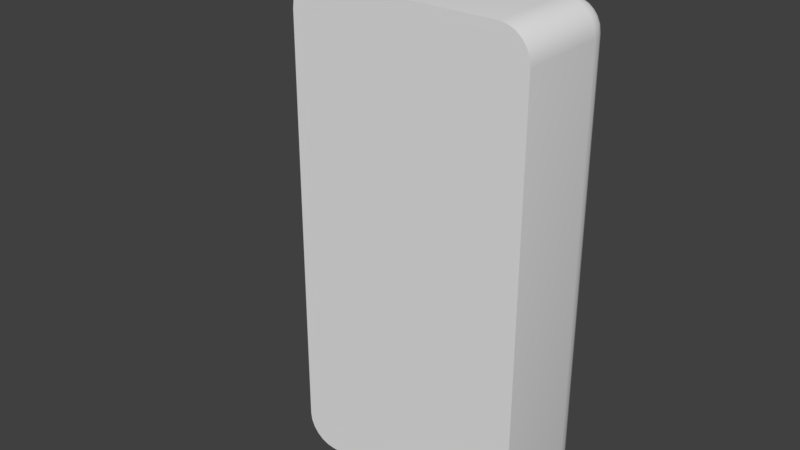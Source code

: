 # Source: ScannerButton.blend  (saved by Blender 2.77.0; exported with 4.5.12 LTS)
import bpy
from mathutils import Matrix  # noqa: F401  (used for matrix-valued properties, if any)

bpy.ops.wm.read_factory_settings(use_empty=True)
scene = bpy.context.scene
scene.name = 'Scene'

# ---- collections
col_collection_1 = bpy.data.collections.new('Collection 1'); scene.collection.children.link(col_collection_1)

# ---- materials (node trees are filled in below, after node groups)
mat_material = bpy.data.materials.new('Material')
mat_material.alpha_threshold = 0.0
mat_material.use_transparent_shadow = False
mat_material.roughness = 0.5
mat_material.line_color = (0.0, 0.0, 0.0, 1.0)

# ---- material node trees

# ---- world
world_world = bpy.data.worlds.new('World'); scene.world = world_world
world_world.color = (0.05088, 0.05088, 0.05088)
world_world.use_sun_shadow = False
world_world.sun_shadow_jitter_overblur = 0.0
world_world.cycles.sampling_method = 'MANUAL'

# ---- meshes
me_cube = bpy.data.meshes.new('Cube')
me_cube.from_pydata([(-0.5, 0.6, 0.4103), (-0.45, 0.6, 0.3003), (-0.4983, 0.6, 0.3818), (-0.4933, 0.6, 0.3553), (-0.4854, 0.6, 0.3325), (-0.475, 0.6, 0.315), (-0.4629, 0.6, 0.304), (-0.45, 0.6, 2.5), (-0.5, 0.6, 2.39), (-0.4629, 0.6, 2.497), (-0.475, 0.6, 2.486), (-0.4854, 0.6, 2.468), (-0.4933, 0.6, 2.445), (-0.4983, 0.6, 2.419), (0.45, 0.6, 0.3003), (0.5, 0.6, 0.4103), (0.4629, 0.6, 0.304), (0.475, 0.6, 0.315), (0.4854, 0.6, 0.3325), (0.4933, 0.6, 0.3553), (0.4983, 0.6, 0.3818), (0.5, 0.6, 2.39), (0.45, 0.6, 2.5), (0.4983, 0.6, 2.419), (0.4933, 0.6, 2.445), (0.4854, 0.6, 2.468), (0.475, 0.6, 2.486), (0.4629, 0.6, 2.497), (1.0, 0.75, -0.75), (0.75, 0.75, -1.0), (0.75, 1.0, -0.75), (0.9915, 0.75, -0.8147), (0.9665, 0.75, -0.875), (0.9268, 0.75, -0.9268), (0.9915, 0.8147, -0.75), (0.9814, 0.8167, -0.8173), (0.9561, 0.8156, -0.8754), (0.9209, 0.8143, -0.9208), (0.9665, 0.875, -0.75), (0.9559, 0.8755, -0.816), (0.9347, 0.8691, -0.8691), (0.9074, 0.8638, -0.9074), (0.8943, 0.8943, -0.8943), (0.75, 0.8147, -0.9915), (0.75, 0.875, -0.9665), (0.75, 0.9268, -0.9268), (0.8147, 0.75, -0.9915), (0.8167, 0.8173, -0.9814), (0.8156, 0.8754, -0.9561), (0.8143, 0.9208, -0.9209), (0.875, 0.75, -0.9665), (0.8755, 0.816, -0.9559), (0.8691, 0.8691, -0.9347), (0.8638, 0.9074, -0.9074), (0.8147, 0.9915, -0.75), (0.875, 0.9665, -0.75), (0.9268, 0.9268, -0.75), (0.75, 0.9915, -0.8147), (0.8173, 0.9814, -0.8167), (0.8754, 0.9561, -0.8156), (0.9208, 0.9209, -0.8143), (0.75, 0.9665, -0.875), (0.816, 0.9559, -0.8755), (0.8691, 0.9347, -0.8691), (0.9074, 0.9074, -0.8638), (0.75, 0.0, -1.0), (1.0, 0.0, -0.75), (0.8147, 0.0, -0.9915), (0.875, 0.0, -0.9665), (0.9268, 0.0, -0.9268), (0.9665, 0.0, -0.875), (0.9915, 0.0, -0.8147), (-1.0, 1.788e-07, -0.75), (-0.75, 1.788e-07, -1.0), (-0.9915, 1.788e-07, -0.8147), (-0.9665, 1.788e-07, -0.875), (-0.9268, 1.788e-07, -0.9268), (-0.875, 1.788e-07, -0.9665), (-0.8147, 1.788e-07, -0.9915), (-0.75, 1.0, -0.75), (-0.75, 0.75, -1.0), (-1.0, 0.75, -0.75), (-0.75, 0.9915, -0.8147), (-0.75, 0.9665, -0.875), (-0.75, 0.9268, -0.9268), (-0.8147, 0.9915, -0.75), (-0.8167, 0.9814, -0.8173), (-0.8156, 0.9561, -0.8754), (-0.8143, 0.9209, -0.9208), (-0.875, 0.9665, -0.75), (-0.8755, 0.9559, -0.816), (-0.8691, 0.9347, -0.8691), (-0.8638, 0.9074, -0.9074), (-0.8943, 0.8943, -0.8943), (-0.8147, 0.75, -0.9915), (-0.875, 0.75, -0.9665), (-0.9268, 0.75, -0.9268), (-0.75, 0.8147, -0.9915), (-0.8173, 0.8167, -0.9814), (-0.8754, 0.8156, -0.9561), (-0.9208, 0.8143, -0.9209), (-0.75, 0.875, -0.9665), (-0.816, 0.8755, -0.9559), (-0.8691, 0.8691, -0.9347), (-0.9074, 0.8638, -0.9074), (-0.9915, 0.8147, -0.75), (-0.9665, 0.875, -0.75), (-0.9268, 0.9268, -0.75), (-0.9915, 0.75, -0.8147), (-0.9814, 0.8173, -0.8167), (-0.9561, 0.8754, -0.8156), (-0.9209, 0.9208, -0.8143), (-0.9665, 0.75, -0.875), (-0.9559, 0.816, -0.8755), (-0.9347, 0.8691, -0.8691), (-0.9074, 0.9074, -0.8638), (0.75, 1.0, 2.75), (0.75, 0.75, 3.0), (1.0, 0.75, 2.75), (0.75, 0.9915, 2.815), (0.75, 0.9665, 2.875), (0.75, 0.9268, 2.927), (0.8147, 0.9915, 2.75), (0.8167, 0.9814, 2.817), (0.8156, 0.9561, 2.875), (0.8143, 0.9209, 2.921), (0.875, 0.9665, 2.75), (0.8755, 0.9559, 2.816), (0.8691, 0.9347, 2.869), (0.8638, 0.9074, 2.907), (0.8943, 0.8943, 2.894), (0.8147, 0.75, 2.991), (0.875, 0.75, 2.966), (0.9268, 0.75, 2.927), (0.75, 0.8147, 2.991), (0.8173, 0.8167, 2.981), (0.8754, 0.8156, 2.956), (0.9208, 0.8143, 2.921), (0.75, 0.875, 2.966), (0.816, 0.8755, 2.956), (0.8691, 0.8691, 2.935), (0.9074, 0.8638, 2.907), (0.9915, 0.8147, 2.75), (0.9665, 0.875, 2.75), (0.9268, 0.9268, 2.75), (0.9915, 0.75, 2.815), (0.9814, 0.8173, 2.817), (0.9561, 0.8754, 2.816), (0.9209, 0.9208, 2.814), (0.9665, 0.75, 2.875), (0.9559, 0.816, 2.875), (0.9347, 0.8691, 2.869), (0.9074, 0.9074, 2.864), (1.0, -5.96e-07, 2.75), (0.75, -4.768e-07, 3.0), (0.9915, -5.96e-07, 2.815), (0.9665, -5.96e-07, 2.875), (0.9268, -5.96e-07, 2.927), (0.875, -5.96e-07, 2.967), (0.8147, -5.96e-07, 2.991), (-0.75, 2.384e-07, 3.0), (-1.0, 3.576e-07, 2.75), (-0.8147, 2.98e-07, 2.991), (-0.875, 2.98e-07, 2.967), (-0.9268, 2.98e-07, 2.927), (-0.9665, 3.576e-07, 2.875), (-0.9915, 3.576e-07, 2.815), (-1.0, 0.75, 2.75), (-0.75, 0.75, 3.0), (-0.75, 1.0, 2.75), (-0.9915, 0.75, 2.815), (-0.9665, 0.75, 2.875), (-0.9268, 0.75, 2.927), (-0.9915, 0.8147, 2.75), (-0.9814, 0.8167, 2.817), (-0.9561, 0.8156, 2.875), (-0.9209, 0.8143, 2.921), (-0.9665, 0.875, 2.75), (-0.9559, 0.8755, 2.816), (-0.9347, 0.8691, 2.869), (-0.9074, 0.8638, 2.907), (-0.8943, 0.8943, 2.894), (-0.75, 0.8147, 2.991), (-0.75, 0.875, 2.966), (-0.75, 0.9268, 2.927), (-0.8147, 0.75, 2.991), (-0.8167, 0.8173, 2.981), (-0.8156, 0.8754, 2.956), (-0.8143, 0.9208, 2.921), (-0.875, 0.75, 2.966), (-0.8755, 0.816, 2.956), (-0.8691, 0.8691, 2.935), (-0.8638, 0.9074, 2.907), (-0.8147, 0.9915, 2.75), (-0.875, 0.9665, 2.75), (-0.9268, 0.9268, 2.75), (-0.75, 0.9915, 2.815), (-0.8173, 0.9814, 2.817), (-0.8754, 0.9561, 2.816), (-0.9208, 0.9209, 2.814), (-0.75, 0.9665, 2.875), (-0.816, 0.9559, 2.875), (-0.8691, 0.9347, 2.869), (-0.9074, 0.9074, 2.864), (-0.5, 1.0, 0.4103), (0.5, 1.0, 0.4103), (0.5, 1.0, 2.167), (0.5, 1.0, 2.39), (0.4983, 1.0, 0.3818), (-0.4933, 1.0, 0.3553), (-0.4983, 1.0, 0.3818), (0.4933, 1.0, 0.3553), (-0.4854, 1.0, 0.3325), (0.4854, 1.0, 0.3325), (0.475, 1.0, 0.315), (-0.475, 1.0, 0.315), (-0.4629, 1.0, 0.304), (0.4629, 1.0, 0.304), (-0.45, 1.0, 0.3003), (0.45, 1.0, 0.3003), (-0.4983, 1.0, 2.419), (-0.5, 1.0, 2.39), (0.4983, 1.0, 2.419), (0.4933, 1.0, 2.445), (-0.4933, 1.0, 2.445), (0.4854, 1.0, 2.468), (-0.4854, 1.0, 2.468), (0.475, 1.0, 2.486), (-0.475, 1.0, 2.486), (0.4629, 1.0, 2.497), (0.45, 1.0, 2.5), (-0.4629, 1.0, 2.497), (-0.45, 1.0, 2.5), (-0.45, 0.6, 0.3003), (-0.4629, 0.6, 0.304), (-0.475, 0.6, 0.315), (-0.4854, 0.6, 0.3325), (-0.4933, 0.6, 0.3553), (-0.4983, 0.6, 0.3818), (-0.5, 0.6, 0.4103), (-0.4629, 0.6, 2.497), (-0.45, 0.6, 2.5), (-0.475, 0.6, 2.486), (-0.4854, 0.6, 2.468), (-0.4933, 0.6, 2.445), (-0.4983, 0.6, 2.419), (-0.5, 0.6, 2.39), (0.4629, 0.6, 0.304), (0.45, 0.6, 0.3003), (0.475, 0.6, 0.315), (0.4854, 0.6, 0.3325), (0.4933, 0.6, 0.3553), (0.4983, 0.6, 0.3818), (0.5, 0.6, 0.4103), (0.45, 0.6, 2.5), (0.4629, 0.6, 2.497), (0.475, 0.6, 2.486), (0.4854, 0.6, 2.468), (0.4933, 0.6, 2.445), (0.4983, 0.6, 2.419), (0.5, 0.6, 2.39), (1.0, 0.0, -0.75), (0.9915, 0.0, -0.8147), (0.9665, 0.0, -0.875), (0.9268, 0.0, -0.9268), (0.875, 0.0, -0.9665), (0.8147, 0.0, -0.9915), (0.75, 0.0, -1.0), (-0.9915, 1.788e-07, -0.8147), (-1.0, 1.788e-07, -0.75), (-0.9665, 1.788e-07, -0.875), (-0.9268, 1.788e-07, -0.9268), (-0.875, 1.788e-07, -0.9665), (-0.8147, 1.788e-07, -0.9915), (-0.75, 1.788e-07, -1.0), (0.75, -4.768e-07, 3.0), (0.8147, -5.96e-07, 2.991), (0.875, -5.96e-07, 2.967), (0.9268, -5.96e-07, 2.927), (0.9665, -5.96e-07, 2.875), (0.9915, -5.96e-07, 2.815), (1.0, -5.96e-07, 2.75), (-0.8147, 2.98e-07, 2.991), (-0.75, 2.384e-07, 3.0), (-0.875, 2.98e-07, 2.967), (-0.9268, 2.98e-07, 2.927), (-0.9665, 3.576e-07, 2.875), (-0.9915, 3.576e-07, 2.815), (-1.0, 3.576e-07, 2.75), (-0.5, 1.0, 2.39), (-0.5, 1.0, 0.4103), (0.5, 1.0, 2.167), (0.5, 1.0, 0.4103), (0.5, 1.0, 2.39), (0.4933, 1.0, 0.3553), (0.4983, 1.0, 0.3818), (-0.4983, 1.0, 0.3818), (-0.4854, 1.0, 0.3325), (-0.4933, 1.0, 0.3553), (0.4854, 1.0, 0.3325), (-0.475, 1.0, 0.315), (0.475, 1.0, 0.315), (0.4629, 1.0, 0.304), (-0.4629, 1.0, 0.304), (-0.45, 1.0, 0.3003), (0.45, 1.0, 0.3003), (-0.4983, 1.0, 2.419), (0.4983, 1.0, 2.419), (0.4933, 1.0, 2.445), (-0.4933, 1.0, 2.445), (0.4854, 1.0, 2.468), (-0.4854, 1.0, 2.468), (0.475, 1.0, 2.486), (-0.475, 1.0, 2.486), (0.4629, 1.0, 2.497), (-0.4629, 1.0, 2.497), (-0.45, 1.0, 2.5), (0.45, 1.0, 2.5), (-0.9328, 1.535, 2.919), (-1.128, 1.516, 2.919), (-1.315, 1.459, 2.919), (-1.488, 1.366, 2.919), (-1.64, 1.242, 2.919), (-1.764, 1.091, 2.919), (-1.857, 0.9176, 2.919), (-1.914, 0.7301, 2.919), (-1.933, 0.535, 2.919), (-1.914, 0.3399, 2.919), (-1.857, 0.1523, 2.919), (-1.764, -0.0206, 2.919), (-1.64, -0.1721, 2.919), (-1.488, -0.2965, 2.919), (-1.315, -0.3889, 2.919), (-1.128, -0.4458, 2.919), (-0.9328, -0.465, 2.919), (-0.7377, -0.4458, 2.919), (-0.5501, -0.3889, 2.919), (-0.3772, -0.2965, 2.919), (-0.2256, -0.1721, 2.919), (-0.1013, -0.0206, 2.919), (-0.008876, 0.1523, 2.919), (0.04803, 0.3399, 2.919), (0.06724, 0.535, 2.919), (0.04803, 0.7301, 2.919), (-0.008876, 0.9177, 2.919), (-0.1013, 1.091, 2.919), (-0.2256, 1.242, 2.919), (-0.3772, 1.366, 2.919), (-0.5501, 1.459, 2.919), (-0.7377, 1.516, 2.919), (0.02493, 1.092, 0.1814), (0.02493, 0.9157, 0.232), (0.1576, 1.092, 0.1604), (0.1733, 0.9157, 0.2085), (0.2773, 1.092, 0.0994), (0.3071, 0.9157, 0.1404), (0.3723, 1.092, 0.004413), (0.4133, 0.9157, 0.03417), (0.4333, 1.092, -0.1153), (0.4814, 0.9157, -0.09964), (0.4543, 1.092, -0.248), (0.5049, 0.9157, -0.248), (0.4333, 1.092, -0.3807), (0.4814, 0.9157, -0.3963), (0.3723, 1.092, -0.5003), (0.4133, 0.9157, -0.5301), (0.2773, 1.092, -0.5953), (0.3071, 0.9157, -0.6363), (0.1576, 1.092, -0.6563), (0.1733, 0.9157, -0.7045), (0.02493, 1.092, -0.6773), (0.02493, 0.9157, -0.728), (-0.1078, 1.092, -0.6563), (-0.1234, 0.9157, -0.7045), (-0.2274, 1.092, -0.5953), (-0.2572, 0.9157, -0.6363), (-0.3224, 1.092, -0.5003), (-0.3634, 0.9157, -0.5301), (-0.3834, 1.092, -0.3807), (-0.4316, 0.9157, -0.3963), (-0.4044, 1.092, -0.248), (-0.4551, 0.9157, -0.248), (-0.3834, 1.092, -0.1153), (-0.4316, 0.9157, -0.09964), (-0.3224, 1.092, 0.004413), (-0.3634, 0.9157, 0.03417), (-0.2274, 1.092, 0.09941), (-0.2572, 0.9157, 0.1404), (-0.1078, 1.092, 0.1604), (-0.1234, 0.9157, 0.2085), (0.02493, 1.092, 0.232), (0.1733, 1.092, 0.2085), (0.3071, 1.092, 0.1404), (0.4133, 1.092, 0.03417), (0.4814, 1.092, -0.09964), (0.5049, 1.092, -0.248), (0.4814, 1.092, -0.3963), (0.4133, 1.092, -0.5301), (0.3071, 1.092, -0.6363), (0.1733, 1.092, -0.7045), (0.02493, 1.092, -0.728), (-0.1234, 1.092, -0.7045), (-0.2572, 1.092, -0.6363), (-0.3634, 1.092, -0.5301), (-0.4316, 1.092, -0.3963), (-0.4551, 1.092, -0.248), (-0.4316, 1.092, -0.09964), (-0.3634, 1.092, 0.03417), (-0.2572, 1.092, 0.1404), (-0.1234, 1.092, 0.2085), (0.02493, 1.019, 0.05979), (0.1201, 1.019, 0.04473), (0.2059, 1.019, 0.001016), (0.274, 1.019, -0.06707), (0.3177, 1.019, -0.1529), (0.3328, 1.019, -0.248), (0.3177, 1.019, -0.3431), (0.274, 1.019, -0.4289), (0.2059, 1.019, -0.497), (0.1201, 1.019, -0.5407), (0.02493, 1.019, -0.5557), (-0.0702, 1.019, -0.5407), (-0.156, 1.019, -0.497), (-0.2241, 1.019, -0.4289), (-0.2679, 1.019, -0.3431), (-0.2829, 1.019, -0.248), (-0.2679, 1.019, -0.1529), (-0.2241, 1.019, -0.06707), (-0.156, 1.019, 0.001016), (-0.0702, 1.019, 0.04473), (0.02493, 1.092, 0.232), (0.1733, 1.092, 0.2085), (0.1733, 0.9157, 0.2085), (0.02493, 0.9157, 0.232), (0.3071, 1.092, 0.1404), (0.3071, 0.9157, 0.1404), (0.4133, 1.092, 0.03417), (0.4133, 0.9157, 0.03417), (0.4814, 1.092, -0.09964), (0.4814, 0.9157, -0.09964), (0.5049, 1.092, -0.248), (0.5049, 0.9157, -0.248), (0.4814, 1.092, -0.3963), (0.4814, 0.9157, -0.3963), (0.4133, 1.092, -0.5301), (0.4133, 0.9157, -0.5301), (0.3071, 1.092, -0.6363), (0.3071, 0.9157, -0.6363), (0.1733, 1.092, -0.7045), (0.1733, 0.9157, -0.7045), (0.02493, 1.092, -0.728), (0.02493, 0.9157, -0.728), (-0.1234, 1.092, -0.7045), (-0.1234, 0.9157, -0.7045), (-0.2572, 1.092, -0.6363), (-0.2572, 0.9157, -0.6363), (-0.3634, 1.092, -0.5301), (-0.3634, 0.9157, -0.5301), (-0.4316, 1.092, -0.3963), (-0.4316, 0.9157, -0.3963), (-0.4551, 1.092, -0.248), (-0.4551, 0.9157, -0.248), (-0.4316, 1.092, -0.09964), (-0.4316, 0.9157, -0.09964), (-0.3634, 1.092, 0.03417), (-0.3634, 0.9157, 0.03417), (-0.2572, 1.092, 0.1404), (-0.2572, 0.9157, 0.1404), (-0.1234, 1.092, 0.2085), (-0.1234, 0.9157, 0.2085), (0.02493, 1.092, 0.1814), (0.1576, 1.092, 0.1604), (0.2773, 1.092, 0.0994), (0.3723, 1.092, 0.004413), (0.4333, 1.092, -0.1153), (0.4543, 1.092, -0.248), (0.4333, 1.092, -0.3807), (0.3723, 1.092, -0.5003), (0.2773, 1.092, -0.5953), (0.1576, 1.092, -0.6563), (0.02493, 1.092, -0.6773), (-0.1078, 1.092, -0.6563), (-0.2274, 1.092, -0.5953), (-0.3224, 1.092, -0.5003), (-0.3834, 1.092, -0.3807), (-0.4044, 1.092, -0.248), (-0.3834, 1.092, -0.1153), (-0.3224, 1.092, 0.004413), (-0.2274, 1.092, 0.09941), (-0.1078, 1.092, 0.1604), (0.02493, 1.019, 0.05979), (0.1201, 1.019, 0.04473), (0.2059, 1.019, 0.001016), (0.274, 1.019, -0.06707), (0.3177, 1.019, -0.1529), (0.3328, 1.019, -0.248), (0.3177, 1.019, -0.3431), (0.274, 1.019, -0.4289), (0.2059, 1.019, -0.497), (0.1201, 1.019, -0.5407), (0.02493, 1.019, -0.5557), (-0.0702, 1.019, -0.5407), (-0.156, 1.019, -0.497), (-0.2241, 1.019, -0.4289), (-0.2679, 1.019, -0.3431), (-0.2829, 1.019, -0.248), (-0.2679, 1.019, -0.1529), (-0.2241, 1.019, -0.06707), (-0.156, 1.019, 0.001016), (-0.0702, 1.019, 0.04473)], [(319, 318), (320, 319), (321, 320), (322, 321), (323, 322), (324, 323), (325, 324), (326, 325), (327, 326), (328, 327), (329, 328), (330, 329), (331, 330), (332, 331), (333, 332), (334, 333), (335, 334), (336, 335), (337, 336), (338, 337), (339, 338), (340, 339), (341, 340), (342, 341), (343, 342), (344, 343), (345, 344), (346, 345), (347, 346), (348, 347), (349, 348), (318, 349)], [(248, 1, 234, 235, 236, 237, 238, 239, 246, 245, 244, 243, 242, 240, 241, 22, 255, 256, 257, 258, 259, 260, 253, 252, 251, 250, 249, 247), (0, 290, 289, 8), (7, 9, 315, 316), (9, 10, 313, 315), (10, 11, 311, 313), (11, 12, 309, 311), (12, 13, 306, 309), (13, 8, 289, 306), (14, 16, 302, 305), (16, 17, 301, 302), (17, 18, 299, 301), (18, 19, 294, 299), (19, 20, 295, 294), (20, 15, 292, 295), (116, 291, 293, 307, 308, 310, 312, 314, 230, 232, 231, 228, 226, 224, 220, 221, 169), (267, 266, 265, 264, 263, 262, 66, 281, 280, 279, 278, 277, 276, 154, 283, 282, 284, 285, 286, 287, 288, 269, 268, 270, 271, 272, 273, 274), (72, 161, 167, 81), (117, 168, 160, 275), (28, 118, 153, 261), (28, 31, 35, 34), (31, 32, 36, 35), (32, 33, 37, 36), (34, 35, 39, 38), (35, 36, 40, 39), (36, 37, 41, 40), (38, 39, 60, 56), (39, 40, 64, 60), (40, 41, 42, 64), (29, 43, 47, 46), (43, 44, 48, 47), (44, 45, 49, 48), (46, 47, 51, 50), (47, 48, 52, 51), (48, 49, 53, 52), (50, 51, 37, 33), (51, 52, 41, 37), (52, 53, 42, 41), (30, 54, 58, 57), (54, 55, 59, 58), (55, 56, 60, 59), (57, 58, 62, 61), (58, 59, 63, 62), (59, 60, 64, 63), (61, 62, 49, 45), (62, 63, 53, 49), (63, 64, 42, 53), (79, 82, 86, 85), (82, 83, 87, 86), (83, 84, 88, 87), (85, 86, 90, 89), (86, 87, 91, 90), (87, 88, 92, 91), (89, 90, 111, 107), (90, 91, 115, 111), (91, 92, 93, 115), (80, 94, 98, 97), (94, 95, 99, 98), (95, 96, 100, 99), (97, 98, 102, 101), (98, 99, 103, 102), (99, 100, 104, 103), (101, 102, 88, 84), (102, 103, 92, 88), (103, 104, 93, 92), (81, 105, 109, 108), (105, 106, 110, 109), (106, 107, 111, 110), (108, 109, 113, 112), (109, 110, 114, 113), (110, 111, 115, 114), (112, 113, 100, 96), (113, 114, 104, 100), (114, 115, 93, 104), (116, 119, 123, 122), (119, 120, 124, 123), (120, 121, 125, 124), (122, 123, 127, 126), (123, 124, 128, 127), (124, 125, 129, 128), (126, 127, 148, 144), (127, 128, 152, 148), (128, 129, 130, 152), (117, 131, 135, 134), (131, 132, 136, 135), (132, 133, 137, 136), (134, 135, 139, 138), (135, 136, 140, 139), (136, 137, 141, 140), (138, 139, 125, 121), (139, 140, 129, 125), (140, 141, 130, 129), (118, 142, 146, 145), (142, 143, 147, 146), (143, 144, 148, 147), (145, 146, 150, 149), (146, 147, 151, 150), (147, 148, 152, 151), (149, 150, 137, 133), (150, 151, 141, 137), (151, 152, 130, 141), (167, 170, 174, 173), (170, 171, 175, 174), (171, 172, 176, 175), (173, 174, 178, 177), (174, 175, 179, 178), (175, 176, 180, 179), (177, 178, 199, 195), (178, 179, 203, 199), (179, 180, 181, 203), (168, 182, 186, 185), (182, 183, 187, 186), (183, 184, 188, 187), (185, 186, 190, 189), (186, 187, 191, 190), (187, 188, 192, 191), (189, 190, 176, 172), (190, 191, 180, 176), (191, 192, 181, 180), (169, 193, 197, 196), (193, 194, 198, 197), (194, 195, 199, 198), (196, 197, 201, 200), (197, 198, 202, 201), (198, 199, 203, 202), (200, 201, 188, 184), (201, 202, 192, 188), (202, 203, 181, 192), (28, 261, 71, 31), (31, 71, 70, 32), (32, 70, 69, 33), (33, 69, 68, 50), (50, 68, 67, 46), (46, 67, 65, 29), (29, 80, 97, 43), (43, 97, 101, 44), (44, 101, 84, 45), (45, 84, 83, 61), (61, 83, 82, 57), (57, 82, 79, 30), (30, 116, 122, 54), (54, 122, 126, 55), (55, 126, 144, 56), (56, 144, 143, 38), (38, 143, 142, 34), (34, 142, 118, 28), (72, 81, 108, 74), (74, 108, 112, 75), (75, 112, 96, 76), (76, 96, 95, 77), (77, 95, 94, 78), (78, 94, 80, 73), (81, 167, 173, 105), (105, 173, 177, 106), (106, 177, 195, 107), (107, 195, 194, 89), (89, 194, 193, 85), (85, 193, 169, 79), (117, 275, 159, 131), (131, 159, 158, 132), (132, 158, 157, 133), (133, 157, 156, 149), (149, 156, 155, 145), (145, 155, 153, 118), (116, 169, 196, 119), (119, 196, 200, 120), (120, 200, 184, 121), (121, 184, 183, 138), (138, 183, 182, 134), (134, 182, 168, 117), (160, 168, 185, 162), (162, 185, 189, 163), (163, 189, 172, 164), (164, 172, 171, 165), (165, 171, 170, 166), (166, 170, 167, 161), (29, 65, 73, 80), (298, 3, 4, 297), (290, 0, 2, 296), (227, 26, 27, 229), (300, 5, 6, 303), (297, 4, 5, 300), (223, 24, 25, 225), (317, 254, 7, 316), (207, 21, 23, 222), (225, 25, 26, 227), (169, 221, 204, 210, 209, 212, 215, 216, 218, 219, 217, 214, 213, 211, 208, 205, 291, 116, 30, 79), (303, 6, 233, 304), (229, 27, 254, 317), (296, 2, 3, 298), (304, 233, 14, 305), (292, 15, 21, 207, 206), (222, 23, 24, 223), (430, 433, 432, 431), (431, 432, 435, 434), (434, 435, 437, 436), (436, 437, 439, 438), (438, 439, 441, 440), (440, 441, 443, 442), (442, 443, 445, 444), (444, 445, 447, 446), (446, 447, 449, 448), (448, 449, 451, 450), (450, 451, 453, 452), (452, 453, 455, 454), (454, 455, 457, 456), (456, 457, 459, 458), (458, 459, 461, 460), (460, 461, 463, 462), (462, 463, 465, 464), (464, 465, 467, 466), (353, 351, 469, 387, 385, 383, 381, 379, 377, 375, 373, 371, 369, 367, 365, 363, 361, 359, 357, 355), (466, 467, 389, 468), (468, 389, 433, 430), (470, 471, 491, 490), (352, 350, 390, 391), (472, 352, 391, 392), (473, 472, 392, 393), (474, 473, 393, 394), (475, 474, 394, 395), (476, 475, 395, 396), (477, 476, 396, 397), (478, 477, 397, 398), (479, 478, 398, 399), (480, 479, 399, 400), (481, 480, 400, 401), (482, 481, 401, 402), (483, 482, 402, 403), (484, 483, 403, 404), (485, 484, 404, 405), (486, 485, 405, 406), (487, 486, 406, 407), (488, 487, 407, 408), (489, 488, 408, 409), (350, 489, 409, 390), (410, 411, 492, 493, 494, 495, 496, 497, 498, 499, 500, 501, 502, 503, 504, 505, 506, 507, 508, 509), (380, 382, 426, 425), (366, 368, 419, 418), (471, 354, 412, 491), (382, 384, 427, 426), (368, 370, 420, 419), (354, 356, 413, 412), (384, 386, 428, 427), (370, 372, 421, 420), (356, 358, 414, 413), (386, 388, 429, 428), (372, 374, 422, 421), (358, 360, 415, 414), (388, 470, 490, 429), (374, 376, 423, 422), (360, 362, 416, 415), (376, 378, 424, 423), (362, 364, 417, 416), (378, 380, 425, 424), (364, 366, 418, 417)])
me_cube.polygons.foreach_set('use_smooth', [True] * 254)
me_cube.materials.append(mat_material)
me_cube.use_remesh_preserve_volume = False
me_cube.use_remesh_preserve_attributes = False
me_cube.use_mirror_vertex_groups = False
me_cube.update()

# ---- objects
ob_cube = bpy.data.objects.new('Cube', me_cube)

# ---- transforms, parenting, visibility, modifiers, constraints
ob_cube.location = (0.0, 0.0, 0.0)
ob_cube.lock_rotations_4d = False
ob_cube.empty_display_type = 'ARROWS'
ob_cube.lineart.crease_threshold = 0.0

# ---- collection membership
col_collection_1.objects.link(ob_cube)

# ---- scene / render settings (as saved in the file)
scene.frame_start = 1; scene.frame_end = 250; scene.frame_set(1)
scene.render.engine = 'BLENDER_EEVEE_NEXT'
scene.render.resolution_percentage = 50
scene.render.dither_intensity = 0.0
scene.cycles.use_denoising = False
scene.cycles.samples = 128
scene.cycles.sampling_pattern = 'TABULATED_SOBOL'
scene.cycles.light_sampling_threshold = 0.0
scene.cycles.use_adaptive_sampling = False
scene.cycles.use_light_tree = False
scene.cycles.blur_glossy = 0.0
scene.cycles.sample_clamp_indirect = 0.0
scene.view_settings.view_transform = 'Standard'
bpy.context.view_layer.update()

# ---- added for rendering (the .blend has no active camera and no usable light): camera, sun
cam_auto = bpy.data.cameras.new('AutoCamera')
cam_auto.lens = 50.0
cam_auto.sensor_width = 36.0
cam_auto.clip_end = 1000.0
ob_auto_camera = bpy.data.objects.new('AutoCamera', cam_auto)
scene.collection.objects.link(ob_auto_camera)
ob_auto_camera.location = (4.48172, -5.40275, 4.95848)
ob_auto_camera.rotation_euler = (1.09748, -7.21219e-08, 0.694738)
scene.camera = ob_auto_camera
light_auto_sun = bpy.data.lights.new('AutoSun', 'SUN')
light_auto_sun.energy = 3.0
light_auto_sun.angle = 0.0523599
ob_auto_sun = bpy.data.objects.new('AutoSun', light_auto_sun)
scene.collection.objects.link(ob_auto_sun)
ob_auto_sun.rotation_euler = (0.872665, 0.174533, 0.523599)
bpy.context.view_layer.update()
